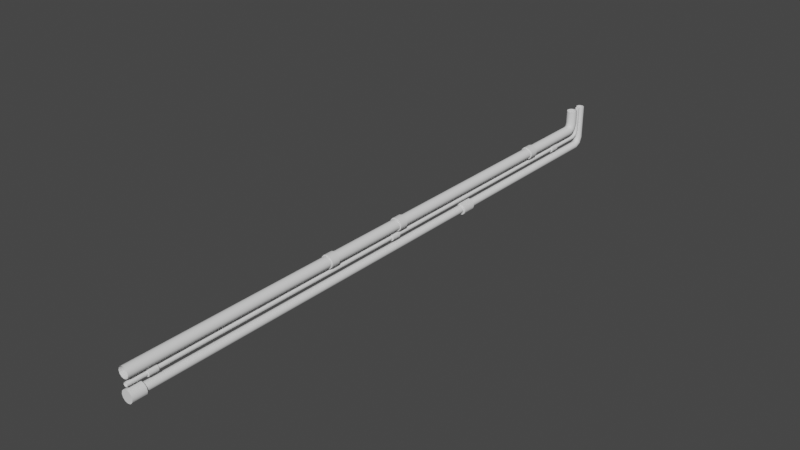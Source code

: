 # Source: pipes001.blend  (saved by Blender 3.4.6; exported with 4.5.12 LTS)
import bpy
from mathutils import Matrix  # noqa: F401  (used for matrix-valued properties, if any)

bpy.ops.wm.read_factory_settings(use_empty=True)
scene = bpy.context.scene
scene.name = 'Scene'

# ---- collections
col_collection = bpy.data.collections.new('Collection'); scene.collection.children.link(col_collection)

# ---- world
world_world = bpy.data.worlds.new('World'); scene.world = world_world
world_world.use_nodes = True; world_world.node_tree.nodes.clear()
_N = world_world.node_tree.nodes; _L = world_world.node_tree.links
n0 = _N.new('ShaderNodeOutputWorld'); n0.name = 'World Output'; n0.location = (300, 300)
n1 = _N.new('ShaderNodeBackground'); n1.name = 'Background'; n1.location = (10, 300)
n1.inputs[0].default_value = (0.05088, 0.05088, 0.05088, 1.0)
_L.new(n1.outputs[0], n0.inputs[0])
n0.is_active_output = True
world_world.color = (0.05088, 0.05088, 0.05088)
world_world.use_sun_shadow = False
world_world.sun_shadow_jitter_overblur = 0.0

# ---- meshes
me_vert_005 = bpy.data.meshes.new('Vert.005')
me_vert_005.from_pydata([(-0.0433, -2.794e-09, 0.025), (-0.025, -3.725e-09, 0.0433), (-3.199e-08, -5.588e-09, 0.05), (0.025, -3.725e-09, 0.0433), (0.0433, -9.313e-10, 0.025), (0.05, -3.553e-15, 4.768e-08), (0.0433, 1.863e-09, -0.025), (0.025, 3.725e-09, -0.0433), (5.742e-08, 5.588e-09, -0.05), (-0.025, 5.588e-09, -0.0433), (-0.0433, 2.794e-09, -0.025), (-0.05, 5.329e-15, -5.523e-08), (-0.0433, 5.434, 0.02452), (-0.025, 5.43, 0.04247), (-3.199e-08, 5.429, 0.04904), (0.025, 5.43, 0.04247), (0.0433, 5.434, 0.02452), (0.05, 5.438, 4.677e-08), (0.0433, 5.443, -0.02452), (0.025, 5.447, -0.04247), (5.742e-08, 5.448, -0.04904), (-0.025, 5.447, -0.04247), (-0.0433, 5.443, -0.02452), (-0.05, 5.438, -5.417e-08), (-0.0433, 5.467, 0.03681), (-0.025, 5.454, 0.04975), (-3.199e-08, 5.449, 0.05449), (0.025, 5.454, 0.04975), (0.0433, 5.467, 0.03681), (0.05, 5.485, 0.01914), (0.0433, 5.502, 0.001458), (0.025, 5.515, -0.01148), (5.742e-08, 5.52, -0.01622), (-0.025, 5.515, -0.01148), (-0.0433, 5.502, 0.001458), (-0.05, 5.485, 0.01914), (-0.0433, 5.479, 0.07021), (-0.025, 5.461, 0.07378), (-3.199e-08, 5.455, 0.07509), (0.025, 5.461, 0.07378), (0.0433, 5.479, 0.07021), (0.05, 5.504, 0.06533), (0.0433, 5.528, 0.06046), (0.025, 5.546, 0.05688), (5.742e-08, 5.553, 0.05558), (-0.025, 5.546, 0.05688), (-0.0433, 5.528, 0.06046), (-0.05, 5.504, 0.06533), (-0.0433, 5.479, 0.1976), (-0.025, 5.46, 0.1976), (-3.199e-08, 5.454, 0.1976), (0.025, 5.46, 0.1976), (0.0433, 5.479, 0.1976), (0.05, 5.504, 0.1976), (0.0433, 5.529, 0.1976), (0.025, 5.547, 0.1976), (5.742e-08, 5.554, 0.1976), (-0.025, 5.547, 0.1976), (-0.0433, 5.529, 0.1976), (-0.05, 5.504, 0.1976), (-0.01732, 5.612, 0.1976), (-0.01, 5.619, 0.1976), (-1.28e-08, 5.622, 0.1976), (0.01, 5.619, 0.1976), (0.01732, 5.612, 0.1976), (0.02, 5.602, 0.1976), (0.01732, 5.592, 0.1976), (0.01, 5.585, 0.1976), (2.297e-08, 5.582, 0.1976), (-0.01, 5.585, 0.1976), (-0.01732, 5.592, 0.1976), (-0.02, 5.602, 0.1976), (-0.01732, 5.612, -0.034), (-0.01, 5.619, -0.03543), (-1.28e-08, 5.622, -0.03595), (0.01, 5.619, -0.03543), (0.01732, 5.612, -0.034), (0.02, 5.602, -0.03205), (0.01732, 5.592, -0.0301), (0.01, 5.585, -0.02867), (2.297e-08, 5.582, -0.02814), (-0.01, 5.585, -0.02867), (-0.01732, 5.592, -0.0301), (-0.02, 5.602, -0.03205), (-0.01732, 5.59, -0.08529), (-0.01, 5.595, -0.09046), (-1.28e-08, 5.597, -0.09236), (0.01, 5.595, -0.09046), (0.01732, 5.59, -0.08529), (0.02, 5.583, -0.07822), (0.01732, 5.576, -0.07115), (0.01, 5.571, -0.06597), (2.297e-08, 5.569, -0.06407), (-0.01, 5.571, -0.06597), (-0.01732, 5.576, -0.07115), (-0.02, 5.583, -0.07822), (-0.01732, 5.539, -0.1071), (-0.01, 5.54, -0.1143), (-1.28e-08, 5.541, -0.117), (0.01, 5.54, -0.1143), (0.01732, 5.539, -0.1071), (0.02, 5.537, -0.09734), (0.01732, 5.535, -0.08753), (0.01, 5.533, -0.08035), (2.297e-08, 5.533, -0.07772), (-0.01, 5.533, -0.08035), (-0.01732, 5.535, -0.08753), (-0.02, 5.537, -0.09734), (-0.01732, 0.004525, -0.1073), (-0.01, 0.004525, -0.1147), (-1.28e-08, 0.004525, -0.1173), (0.01, 0.004525, -0.1147), (0.01732, 0.004525, -0.1073), (0.02, 0.004525, -0.09734), (0.01732, 0.004525, -0.08734), (0.01, 0.004525, -0.08002), (2.297e-08, 0.004525, -0.07734), (-0.01, 0.004525, -0.08002), (-0.01732, 0.004525, -0.08734), (-0.02, 0.004525, -0.09734), (-0.03291, 5.673, 0.1976), (-0.019, 5.687, 0.1976), (-2.431e-08, 5.692, 0.1976), (0.019, 5.687, 0.1976), (0.03291, 5.673, 0.1976), (0.038, 5.654, 0.1976), (0.03291, 5.635, 0.1976), (0.019, 5.621, 0.1976), (4.364e-08, 5.616, 0.1976), (-0.019, 5.621, 0.1976), (-0.03291, 5.635, 0.1976), (-0.038, 5.654, 0.1976), (-0.03291, 5.673, -0.1255), (-0.019, 5.686, -0.1282), (-2.431e-08, 5.691, -0.1292), (0.019, 5.686, -0.1282), (0.03291, 5.673, -0.1255), (0.038, 5.654, -0.1218), (0.03291, 5.635, -0.1181), (0.019, 5.622, -0.1154), (4.364e-08, 5.617, -0.1144), (-0.019, 5.622, -0.1154), (-0.03291, 5.635, -0.1181), (-0.038, 5.654, -0.1218), (-0.03291, 5.646, -0.1874), (-0.019, 5.656, -0.1973), (-2.431e-08, 5.659, -0.2009), (0.019, 5.656, -0.1973), (0.03291, 5.646, -0.1874), (0.038, 5.632, -0.174), (0.03291, 5.619, -0.1606), (0.019, 5.609, -0.1507), (4.364e-08, 5.606, -0.1471), (-0.019, 5.609, -0.1507), (-0.03291, 5.619, -0.1606), (-0.038, 5.632, -0.174), (-0.03291, 5.584, -0.2143), (-0.019, 5.587, -0.2279), (-2.431e-08, 5.588, -0.2329), (0.019, 5.587, -0.2279), (0.03291, 5.584, -0.2143), (0.038, 5.58, -0.1956), (0.03291, 5.577, -0.177), (0.019, 5.574, -0.1634), (4.364e-08, 5.573, -0.1584), (-0.019, 5.574, -0.1634), (-0.03291, 5.577, -0.177), (-0.038, 5.58, -0.1956), (-0.03291, 0.004525, -0.2146), (-0.019, 0.004525, -0.2286), (-2.431e-08, 0.004525, -0.2336), (0.019, 0.004525, -0.2286), (0.03291, 0.004525, -0.2146), (0.038, 0.004525, -0.1956), (0.03291, 0.004525, -0.1766), (0.019, 0.004525, -0.1627), (4.364e-08, 0.004525, -0.1576), (-0.019, 0.004525, -0.1627), (-0.03291, 0.004525, -0.1766), (-0.038, 0.004525, -0.1956)], [], [(0, 12, 23, 11), (1, 13, 12, 0), (2, 14, 13, 1), (3, 15, 14, 2), (4, 16, 15, 3), (5, 17, 16, 4), (6, 18, 17, 5), (7, 19, 18, 6), (8, 20, 19, 7), (9, 21, 20, 8), (10, 22, 21, 9), (11, 23, 22, 10), (12, 24, 35, 23), (13, 25, 24, 12), (14, 26, 25, 13), (15, 27, 26, 14), (16, 28, 27, 15), (17, 29, 28, 16), (18, 30, 29, 17), (19, 31, 30, 18), (20, 32, 31, 19), (21, 33, 32, 20), (22, 34, 33, 21), (23, 35, 34, 22), (24, 36, 47, 35), (25, 37, 36, 24), (26, 38, 37, 25), (27, 39, 38, 26), (28, 40, 39, 27), (29, 41, 40, 28), (30, 42, 41, 29), (31, 43, 42, 30), (32, 44, 43, 31), (33, 45, 44, 32), (34, 46, 45, 33), (35, 47, 46, 34), (36, 48, 59, 47), (37, 49, 48, 36), (38, 50, 49, 37), (39, 51, 50, 38), (40, 52, 51, 39), (41, 53, 52, 40), (42, 54, 53, 41), (43, 55, 54, 42), (44, 56, 55, 43), (45, 57, 56, 44), (46, 58, 57, 45), (47, 59, 58, 46), (60, 72, 83, 71), (61, 73, 72, 60), (62, 74, 73, 61), (63, 75, 74, 62), (64, 76, 75, 63), (65, 77, 76, 64), (66, 78, 77, 65), (67, 79, 78, 66), (68, 80, 79, 67), (69, 81, 80, 68), (70, 82, 81, 69), (71, 83, 82, 70), (72, 84, 95, 83), (73, 85, 84, 72), (74, 86, 85, 73), (75, 87, 86, 74), (76, 88, 87, 75), (77, 89, 88, 76), (78, 90, 89, 77), (79, 91, 90, 78), (80, 92, 91, 79), (81, 93, 92, 80), (82, 94, 93, 81), (83, 95, 94, 82), (84, 96, 107, 95), (85, 97, 96, 84), (86, 98, 97, 85), (87, 99, 98, 86), (88, 100, 99, 87), (89, 101, 100, 88), (90, 102, 101, 89), (91, 103, 102, 90), (92, 104, 103, 91), (93, 105, 104, 92), (94, 106, 105, 93), (95, 107, 106, 94), (96, 108, 119, 107), (97, 109, 108, 96), (98, 110, 109, 97), (99, 111, 110, 98), (100, 112, 111, 99), (101, 113, 112, 100), (102, 114, 113, 101), (103, 115, 114, 102), (104, 116, 115, 103), (105, 117, 116, 104), (106, 118, 117, 105), (107, 119, 118, 106), (120, 132, 143, 131), (121, 133, 132, 120), (122, 134, 133, 121), (123, 135, 134, 122), (124, 136, 135, 123), (125, 137, 136, 124), (126, 138, 137, 125), (127, 139, 138, 126), (128, 140, 139, 127), (129, 141, 140, 128), (130, 142, 141, 129), (131, 143, 142, 130), (132, 144, 155, 143), (133, 145, 144, 132), (134, 146, 145, 133), (135, 147, 146, 134), (136, 148, 147, 135), (137, 149, 148, 136), (138, 150, 149, 137), (139, 151, 150, 138), (140, 152, 151, 139), (141, 153, 152, 140), (142, 154, 153, 141), (143, 155, 154, 142), (144, 156, 167, 155), (145, 157, 156, 144), (146, 158, 157, 145), (147, 159, 158, 146), (148, 160, 159, 147), (149, 161, 160, 148), (150, 162, 161, 149), (151, 163, 162, 150), (152, 164, 163, 151), (153, 165, 164, 152), (154, 166, 165, 153), (155, 167, 166, 154), (156, 168, 179, 167), (157, 169, 168, 156), (158, 170, 169, 157), (159, 171, 170, 158), (160, 172, 171, 159), (161, 173, 172, 160), (162, 174, 173, 161), (163, 175, 174, 162), (164, 176, 175, 163), (165, 177, 176, 164), (166, 178, 177, 165), (167, 179, 178, 166)])
me_vert_005.polygons.foreach_set('use_smooth', [True] * 144)
_uv = me_vert_005.uv_layers.new(name='UVMap')
_uv.uv.foreach_set('vector', [0.0, 1.0, 0.25, 1.0, 0.25, 0.9167, 0.0, 0.9167, 0.0, 0.08333, 0.25, 0.08333, 0.25, 0.0, 0.0, 0.0, 0.0, 0.1667, 0.25, 0.1667, 0.25, 0.08333, 0.0, 0.08333, 0.0, 0.25, 0.25, 0.25, 0.25, 0.1667, 0.0, 0.1667, 0.0, 0.3333, 0.25, 0.3333, 0.25, 0.25, 0.0, 0.25, 0.0, 0.4167, 0.25, 0.4167, 0.25, 0.3333, 0.0, 0.3333, 0.0, 0.5, 0.25, 0.5, 0.25, 0.4167, 0.0, 0.4167, 0.0, 0.5833, 0.25, 0.5833, 0.25, 0.5, 0.0, 0.5, 0.0, 0.6667, 0.25, 0.6667, 0.25, 0.5833, 0.0, 0.5833, 0.0, 0.75, 0.25, 0.75, 0.25, 0.6667, 0.0, 0.6667, 0.0, 0.8333, 0.25, 0.8333, 0.25, 0.75, 0.0, 0.75, 0.0, 0.9167, 0.25, 0.9167, 0.25, 0.8333, 0.0, 0.8333, 0.25, 1.0, 0.5, 1.0, 0.5, 0.9167, 0.25, 0.9167, 0.25, 0.08333, 0.5, 0.08333, 0.5, 0.0, 0.25, 0.0, 0.25, 0.1667, 0.5, 0.1667, 0.5, 0.08333, 0.25, 0.08333, 0.25, 0.25, 0.5, 0.25, 0.5, 0.1667, 0.25, 0.1667, 0.25, 0.3333, 0.5, 0.3333, 0.5, 0.25, 0.25, 0.25, 0.25, 0.4167, 0.5, 0.4167, 0.5, 0.3333, 0.25, 0.3333, 0.25, 0.5, 0.5, 0.5, 0.5, 0.4167, 0.25, 0.4167, 0.25, 0.5833, 0.5, 0.5833, 0.5, 0.5, 0.25, 0.5, 0.25, 0.6667, 0.5, 0.6667, 0.5, 0.5833, 0.25, 0.5833, 0.25, 0.75, 0.5, 0.75, 0.5, 0.6667, 0.25, 0.6667, 0.25, 0.8333, 0.5, 0.8333, 0.5, 0.75, 0.25, 0.75, 0.25, 0.9167, 0.5, 0.9167, 0.5, 0.8333, 0.25, 0.8333, 0.5, 1.0, 0.75, 1.0, 0.75, 0.9167, 0.5, 0.9167, 0.5, 0.08333, 0.75, 0.08333, 0.75, 0.0, 0.5, 0.0, 0.5, 0.1667, 0.75, 0.1667, 0.75, 0.08333, 0.5, 0.08333, 0.5, 0.25, 0.75, 0.25, 0.75, 0.1667, 0.5, 0.1667, 0.5, 0.3333, 0.75, 0.3333, 0.75, 0.25, 0.5, 0.25, 0.5, 0.4167, 0.75, 0.4167, 0.75, 0.3333, 0.5, 0.3333, 0.5, 0.5, 0.75, 0.5, 0.75, 0.4167, 0.5, 0.4167, 0.5, 0.5833, 0.75, 0.5833, 0.75, 0.5, 0.5, 0.5, 0.5, 0.6667, 0.75, 0.6667, 0.75, 0.5833, 0.5, 0.5833, 0.5, 0.75, 0.75, 0.75, 0.75, 0.6667, 0.5, 0.6667, 0.5, 0.8333, 0.75, 0.8333, 0.75, 0.75, 0.5, 0.75, 0.5, 0.9167, 0.75, 0.9167, 0.75, 0.8333, 0.5, 0.8333, 0.75, 1.0, 1.0, 1.0, 1.0, 0.9167, 0.75, 0.9167, 0.75, 0.08333, 1.0, 0.08333, 1.0, 0.0, 0.75, 0.0, 0.75, 0.1667, 1.0, 0.1667, 1.0, 0.08333, 0.75, 0.08333, 0.75, 0.25, 1.0, 0.25, 1.0, 0.1667, 0.75, 0.1667, 0.75, 0.3333, 1.0, 0.3333, 1.0, 0.25, 0.75, 0.25, 0.75, 0.4167, 1.0, 0.4167, 1.0, 0.3333, 0.75, 0.3333, 0.75, 0.5, 1.0, 0.5, 1.0, 0.4167, 0.75, 0.4167, 0.75, 0.5833, 1.0, 0.5833, 1.0, 0.5, 0.75, 0.5, 0.75, 0.6667, 1.0, 0.6667, 1.0, 0.5833, 0.75, 0.5833, 0.75, 0.75, 1.0, 0.75, 1.0, 0.6667, 0.75, 0.6667, 0.75, 0.8333, 1.0, 0.8333, 1.0, 0.75, 0.75, 0.75, 0.75, 0.9167, 1.0, 0.9167, 1.0, 0.8333, 0.75, 0.8333, 0.0, 1.0, 0.25, 1.0, 0.25, 0.9167, 0.0, 0.9167, 0.0, 0.08333, 0.25, 0.08333, 0.25, 0.0, 0.0, 0.0, 0.0, 0.1667, 0.25, 0.1667, 0.25, 0.08333, 0.0, 0.08333, 0.0, 0.25, 0.25, 0.25, 0.25, 0.1667, 0.0, 0.1667, 0.0, 0.3333, 0.25, 0.3333, 0.25, 0.25, 0.0, 0.25, 0.0, 0.4167, 0.25, 0.4167, 0.25, 0.3333, 0.0, 0.3333, 0.0, 0.5, 0.25, 0.5, 0.25, 0.4167, 0.0, 0.4167, 0.0, 0.5833, 0.25, 0.5833, 0.25, 0.5, 0.0, 0.5, 0.0, 0.6667, 0.25, 0.6667, 0.25, 0.5833, 0.0, 0.5833, 0.0, 0.75, 0.25, 0.75, 0.25, 0.6667, 0.0, 0.6667, 0.0, 0.8333, 0.25, 0.8333, 0.25, 0.75, 0.0, 0.75, 0.0, 0.9167, 0.25, 0.9167, 0.25, 0.8333, 0.0, 0.8333, 0.25, 1.0, 0.5, 1.0, 0.5, 0.9167, 0.25, 0.9167, 0.25, 0.08333, 0.5, 0.08333, 0.5, 0.0, 0.25, 0.0, 0.25, 0.1667, 0.5, 0.1667, 0.5, 0.08333, 0.25, 0.08333, 0.25, 0.25, 0.5, 0.25, 0.5, 0.1667, 0.25, 0.1667, 0.25, 0.3333, 0.5, 0.3333, 0.5, 0.25, 0.25, 0.25, 0.25, 0.4167, 0.5, 0.4167, 0.5, 0.3333, 0.25, 0.3333, 0.25, 0.5, 0.5, 0.5, 0.5, 0.4167, 0.25, 0.4167, 0.25, 0.5833, 0.5, 0.5833, 0.5, 0.5, 0.25, 0.5, 0.25, 0.6667, 0.5, 0.6667, 0.5, 0.5833, 0.25, 0.5833, 0.25, 0.75, 0.5, 0.75, 0.5, 0.6667, 0.25, 0.6667, 0.25, 0.8333, 0.5, 0.8333, 0.5, 0.75, 0.25, 0.75, 0.25, 0.9167, 0.5, 0.9167, 0.5, 0.8333, 0.25, 0.8333, 0.5, 1.0, 0.75, 1.0, 0.75, 0.9167, 0.5, 0.9167, 0.5, 0.08333, 0.75, 0.08333, 0.75, 0.0, 0.5, 0.0, 0.5, 0.1667, 0.75, 0.1667, 0.75, 0.08333, 0.5, 0.08333, 0.5, 0.25, 0.75, 0.25, 0.75, 0.1667, 0.5, 0.1667, 0.5, 0.3333, 0.75, 0.3333, 0.75, 0.25, 0.5, 0.25, 0.5, 0.4167, 0.75, 0.4167, 0.75, 0.3333, 0.5, 0.3333, 0.5, 0.5, 0.75, 0.5, 0.75, 0.4167, 0.5, 0.4167, 0.5, 0.5833, 0.75, 0.5833, 0.75, 0.5, 0.5, 0.5, 0.5, 0.6667, 0.75, 0.6667, 0.75, 0.5833, 0.5, 0.5833, 0.5, 0.75, 0.75, 0.75, 0.75, 0.6667, 0.5, 0.6667, 0.5, 0.8333, 0.75, 0.8333, 0.75, 0.75, 0.5, 0.75, 0.5, 0.9167, 0.75, 0.9167, 0.75, 0.8333, 0.5, 0.8333, 0.75, 1.0, 1.0, 1.0, 1.0, 0.9167, 0.75, 0.9167, 0.75, 0.08333, 1.0, 0.08333, 1.0, 0.0, 0.75, 0.0, 0.75, 0.1667, 1.0, 0.1667, 1.0, 0.08333, 0.75, 0.08333, 0.75, 0.25, 1.0, 0.25, 1.0, 0.1667, 0.75, 0.1667, 0.75, 0.3333, 1.0, 0.3333, 1.0, 0.25, 0.75, 0.25, 0.75, 0.4167, 1.0, 0.4167, 1.0, 0.3333, 0.75, 0.3333, 0.75, 0.5, 1.0, 0.5, 1.0, 0.4167, 0.75, 0.4167, 0.75, 0.5833, 1.0, 0.5833, 1.0, 0.5, 0.75, 0.5, 0.75, 0.6667, 1.0, 0.6667, 1.0, 0.5833, 0.75, 0.5833, 0.75, 0.75, 1.0, 0.75, 1.0, 0.6667, 0.75, 0.6667, 0.75, 0.8333, 1.0, 0.8333, 1.0, 0.75, 0.75, 0.75, 0.75, 0.9167, 1.0, 0.9167, 1.0, 0.8333, 0.75, 0.8333, 0.0, 1.0, 0.25, 1.0, 0.25, 0.9167, 0.0, 0.9167, 0.0, 0.08333, 0.25, 0.08333, 0.25, 0.0, 0.0, 0.0, 0.0, 0.1667, 0.25, 0.1667, 0.25, 0.08333, 0.0, 0.08333, 0.0, 0.25, 0.25, 0.25, 0.25, 0.1667, 0.0, 0.1667, 0.0, 0.3333, 0.25, 0.3333, 0.25, 0.25, 0.0, 0.25, 0.0, 0.4167, 0.25, 0.4167, 0.25, 0.3333, 0.0, 0.3333, 0.0, 0.5, 0.25, 0.5, 0.25, 0.4167, 0.0, 0.4167, 0.0, 0.5833, 0.25, 0.5833, 0.25, 0.5, 0.0, 0.5, 0.0, 0.6667, 0.25, 0.6667, 0.25, 0.5833, 0.0, 0.5833, 0.0, 0.75, 0.25, 0.75, 0.25, 0.6667, 0.0, 0.6667, 0.0, 0.8333, 0.25, 0.8333, 0.25, 0.75, 0.0, 0.75, 0.0, 0.9167, 0.25, 0.9167, 0.25, 0.8333, 0.0, 0.8333, 0.25, 1.0, 0.5, 1.0, 0.5, 0.9167, 0.25, 0.9167, 0.25, 0.08333, 0.5, 0.08333, 0.5, 0.0, 0.25, 0.0, 0.25, 0.1667, 0.5, 0.1667, 0.5, 0.08333, 0.25, 0.08333, 0.25, 0.25, 0.5, 0.25, 0.5, 0.1667, 0.25, 0.1667, 0.25, 0.3333, 0.5, 0.3333, 0.5, 0.25, 0.25, 0.25, 0.25, 0.4167, 0.5, 0.4167, 0.5, 0.3333, 0.25, 0.3333, 0.25, 0.5, 0.5, 0.5, 0.5, 0.4167, 0.25, 0.4167, 0.25, 0.5833, 0.5, 0.5833, 0.5, 0.5, 0.25, 0.5, 0.25, 0.6667, 0.5, 0.6667, 0.5, 0.5833, 0.25, 0.5833, 0.25, 0.75, 0.5, 0.75, 0.5, 0.6667, 0.25, 0.6667, 0.25, 0.8333, 0.5, 0.8333, 0.5, 0.75, 0.25, 0.75, 0.25, 0.9167, 0.5, 0.9167, 0.5, 0.8333, 0.25, 0.8333, 0.5, 1.0, 0.75, 1.0, 0.75, 0.9167, 0.5, 0.9167, 0.5, 0.08333, 0.75, 0.08333, 0.75, 0.0, 0.5, 0.0, 0.5, 0.1667, 0.75, 0.1667, 0.75, 0.08333, 0.5, 0.08333, 0.5, 0.25, 0.75, 0.25, 0.75, 0.1667, 0.5, 0.1667, 0.5, 0.3333, 0.75, 0.3333, 0.75, 0.25, 0.5, 0.25, 0.5, 0.4167, 0.75, 0.4167, 0.75, 0.3333, 0.5, 0.3333, 0.5, 0.5, 0.75, 0.5, 0.75, 0.4167, 0.5, 0.4167, 0.5, 0.5833, 0.75, 0.5833, 0.75, 0.5, 0.5, 0.5, 0.5, 0.6667, 0.75, 0.6667, 0.75, 0.5833, 0.5, 0.5833, 0.5, 0.75, 0.75, 0.75, 0.75, 0.6667, 0.5, 0.6667, 0.5, 0.8333, 0.75, 0.8333, 0.75, 0.75, 0.5, 0.75, 0.5, 0.9167, 0.75, 0.9167, 0.75, 0.8333, 0.5, 0.8333, 0.75, 1.0, 1.0, 1.0, 1.0, 0.9167, 0.75, 0.9167, 0.75, 0.08333, 1.0, 0.08333, 1.0, 0.0, 0.75, 0.0, 0.75, 0.1667, 1.0, 0.1667, 1.0, 0.08333, 0.75, 0.08333, 0.75, 0.25, 1.0, 0.25, 1.0, 0.1667, 0.75, 0.1667, 0.75, 0.3333, 1.0, 0.3333, 1.0, 0.25, 0.75, 0.25, 0.75, 0.4167, 1.0, 0.4167, 1.0, 0.3333, 0.75, 0.3333, 0.75, 0.5, 1.0, 0.5, 1.0, 0.4167, 0.75, 0.4167, 0.75, 0.5833, 1.0, 0.5833, 1.0, 0.5, 0.75, 0.5, 0.75, 0.6667, 1.0, 0.6667, 1.0, 0.5833, 0.75, 0.5833, 0.75, 0.75, 1.0, 0.75, 1.0, 0.6667, 0.75, 0.6667, 0.75, 0.8333, 1.0, 0.8333, 1.0, 0.75, 0.75, 0.75, 0.75, 0.9167, 1.0, 0.9167, 1.0, 0.8333, 0.75, 0.8333])
me_vert_005.auto_texspace = False
me_vert_005.update()
me_vert_014 = bpy.data.meshes.new('Vert.014')
me_vert_014.from_pydata([(0.0485, -0.1458, -0.1676), (0.028, -0.1458, -0.1471), (2.737e-08, -0.1458, -0.1396), (-0.028, -0.1458, -0.1471), (-0.0485, -0.1458, -0.1676), (-0.056, -0.1458, -0.1956), (-0.0485, -0.1458, -0.2236), (-0.028, -0.1458, -0.2441), (-5.585e-08, -0.1458, -0.2516), (0.028, -0.1458, -0.2441), (0.0485, -0.1458, -0.2236), (0.056, -0.1458, -0.1956), (0.0485, -0.01715, -0.1676), (0.028, -0.01715, -0.1471), (2.737e-08, -0.01715, -0.1396), (-0.028, -0.01715, -0.1471), (-0.0485, -0.01715, -0.1676), (-0.056, -0.01715, -0.1956), (-0.0485, -0.01715, -0.2236), (-0.028, -0.01715, -0.2441), (-5.585e-08, -0.01715, -0.2516), (0.028, -0.01715, -0.2441), (0.0485, -0.01715, -0.2236), (0.056, -0.01715, -0.1956), (0.0485, -0.01715, -0.1676), (0.028, -0.01715, -0.1471), (2.737e-08, -0.01715, -0.1396), (-0.028, -0.01715, -0.1471), (-0.0485, -0.01715, -0.1676), (-0.056, -0.01715, -0.1956), (-0.0485, -0.01715, -0.2236), (-0.028, -0.01715, -0.2441), (-5.585e-08, -0.01715, -0.2516), (0.028, -0.01715, -0.2441), (0.0485, -0.01715, -0.2236), (0.056, -0.01715, -0.1956), (0.0485, -0.1458, -0.1676), (0.028, -0.1458, -0.1471), (2.737e-08, -0.1458, -0.1396), (-0.028, -0.1458, -0.1471), (-0.0485, -0.1458, -0.1676), (-0.056, -0.1458, -0.1956), (-0.0485, -0.1458, -0.2236), (-0.028, -0.1458, -0.2441), (-5.585e-08, -0.1458, -0.2516), (0.028, -0.1458, -0.2441), (0.0485, -0.1458, -0.2236), (0.056, -0.1458, -0.1956), (0.0485, 3.537, -0.1676), (0.028, 3.537, -0.1471), (2.737e-08, 3.537, -0.1396), (-0.028, 3.537, -0.1471), (-0.0485, 3.537, -0.1676), (-0.056, 3.537, -0.1956), (-0.0485, 3.537, -0.2236), (-0.028, 3.537, -0.2441), (-5.585e-08, 3.537, -0.2516), (0.028, 3.537, -0.2441), (0.0485, 3.537, -0.2236), (0.056, 3.537, -0.1956), (0.0485, 3.666, -0.1676), (0.028, 3.666, -0.1471), (2.737e-08, 3.666, -0.1396), (-0.028, 3.666, -0.1471), (-0.0485, 3.666, -0.1676), (-0.056, 3.666, -0.1956), (-0.0485, 3.666, -0.2236), (-0.028, 3.666, -0.2441), (-5.585e-08, 3.666, -0.2516), (0.028, 3.666, -0.2441), (0.0485, 3.666, -0.2236), (0.056, 3.666, -0.1956), (0.0485, 3.666, -0.1676), (0.028, 3.666, -0.1471), (2.737e-08, 3.666, -0.1396), (-0.028, 3.666, -0.1471), (-0.0485, 3.666, -0.1676), (-0.056, 3.666, -0.1956), (-0.0485, 3.666, -0.2236), (-0.028, 3.666, -0.2441), (-5.585e-08, 3.666, -0.2516), (0.028, 3.666, -0.2441), (0.0485, 3.666, -0.2236), (0.056, 3.666, -0.1956), (0.0485, 3.537, -0.1676), (0.028, 3.537, -0.1471), (2.737e-08, 3.537, -0.1396), (-0.028, 3.537, -0.1471), (-0.0485, 3.537, -0.1676), (-0.056, 3.537, -0.1956), (-0.0485, 3.537, -0.2236), (-0.028, 3.537, -0.2441), (-5.585e-08, 3.537, -0.2516), (0.028, 3.537, -0.2441), (0.0485, 3.537, -0.2236), (0.056, 3.537, -0.1956), (-0.05196, 1.891, 0.03), (-0.03, 1.891, 0.05196), (-3.839e-08, 1.891, 0.06), (0.03, 1.891, 0.05196), (0.05196, 1.891, 0.03), (0.06, 1.891, 5.722e-08), (0.05196, 1.891, -0.03), (0.03, 1.891, -0.05196), (6.89e-08, 1.891, -0.06), (-0.03, 1.891, -0.05196), (-0.05196, 1.891, -0.03), (-0.06, 1.891, -6.628e-08), (-0.05196, 1.809, 0.03), (-0.03, 1.809, 0.05196), (-3.839e-08, 1.809, 0.06), (0.03, 1.809, 0.05196), (0.05196, 1.809, 0.03), (0.06, 1.809, 5.722e-08), (0.05196, 1.809, -0.03), (0.03, 1.809, -0.05196), (6.89e-08, 1.809, -0.06), (-0.03, 1.809, -0.05196), (-0.05196, 1.809, -0.03), (-0.06, 1.809, -6.628e-08), (-0.05196, 1.809, 0.03), (-0.03, 1.809, 0.05196), (-3.839e-08, 1.809, 0.06), (0.03, 1.809, 0.05196), (0.05196, 1.809, 0.03), (0.06, 1.809, 5.722e-08), (0.05196, 1.809, -0.03), (0.03, 1.809, -0.05196), (6.89e-08, 1.809, -0.06), (-0.03, 1.809, -0.05196), (-0.05196, 1.809, -0.03), (-0.06, 1.809, -6.628e-08), (-0.05196, 1.891, 0.03), (-0.03, 1.891, 0.05196), (-3.839e-08, 1.891, 0.06), (0.03, 1.891, 0.05196), (0.05196, 1.891, 0.03), (0.06, 1.891, 5.722e-08), (0.05196, 1.891, -0.03), (0.03, 1.891, -0.05196), (6.89e-08, 1.891, -0.06), (-0.03, 1.891, -0.05196), (-0.05196, 1.891, -0.03), (-0.06, 1.891, -6.628e-08), (-0.05196, 4.652, 0.03), (-0.03, 4.652, 0.05196), (-3.839e-08, 4.652, 0.06), (0.03, 4.652, 0.05196), (0.05196, 4.652, 0.03), (0.06, 4.652, 5.722e-08), (0.05196, 4.652, -0.03), (0.03, 4.652, -0.05196), (6.89e-08, 4.652, -0.06), (-0.03, 4.652, -0.05196), (-0.05196, 4.652, -0.03), (-0.06, 4.652, -6.628e-08), (-0.05196, 4.57, 0.03), (-0.03, 4.57, 0.05196), (-3.839e-08, 4.57, 0.06), (0.03, 4.57, 0.05196), (0.05196, 4.57, 0.03), (0.06, 4.57, 5.722e-08), (0.05196, 4.57, -0.03), (0.03, 4.57, -0.05196), (6.89e-08, 4.57, -0.06), (-0.03, 4.57, -0.05196), (-0.05196, 4.57, -0.03), (-0.06, 4.57, -6.628e-08), (-0.05196, 4.57, 0.03), (-0.03, 4.57, 0.05196), (-3.839e-08, 4.57, 0.06), (0.03, 4.57, 0.05196), (0.05196, 4.57, 0.03), (0.06, 4.57, 5.722e-08), (0.05196, 4.57, -0.03), (0.03, 4.57, -0.05196), (6.89e-08, 4.57, -0.06), (-0.03, 4.57, -0.05196), (-0.05196, 4.57, -0.03), (-0.06, 4.57, -6.628e-08), (-0.05196, 4.652, 0.03), (-0.03, 4.652, 0.05196), (-3.839e-08, 4.652, 0.06), (0.03, 4.652, 0.05196), (0.05196, 4.652, 0.03), (0.06, 4.652, 5.722e-08), (0.05196, 4.652, -0.03), (0.03, 4.652, -0.05196), (6.89e-08, 4.652, -0.06), (-0.03, 4.652, -0.05196), (-0.05196, 4.652, -0.03), (-0.06, 4.652, -6.628e-08), (-0.05196, 2.721, 0.03), (-0.03, 2.721, 0.05196), (-3.839e-08, 2.721, 0.06), (0.03, 2.721, 0.05196), (0.05196, 2.721, 0.03), (0.06, 2.721, 5.722e-08), (0.05196, 2.721, -0.03), (0.03, 2.721, -0.05196), (6.89e-08, 2.721, -0.06), (-0.03, 2.721, -0.05196), (-0.05196, 2.721, -0.03), (-0.06, 2.721, -6.628e-08), (-0.05196, 2.64, 0.03), (-0.03, 2.64, 0.05196), (-3.839e-08, 2.64, 0.06), (0.03, 2.64, 0.05196), (0.05196, 2.64, 0.03), (0.06, 2.64, 5.722e-08), (0.05196, 2.64, -0.03), (0.03, 2.64, -0.05196), (6.89e-08, 2.64, -0.06), (-0.03, 2.64, -0.05196), (-0.05196, 2.64, -0.03), (-0.06, 2.64, -6.628e-08), (-0.05196, 2.64, 0.03), (-0.03, 2.64, 0.05196), (-3.839e-08, 2.64, 0.06), (0.03, 2.64, 0.05196), (0.05196, 2.64, 0.03), (0.06, 2.64, 5.722e-08), (0.05196, 2.64, -0.03), (0.03, 2.64, -0.05196), (6.89e-08, 2.64, -0.06), (-0.03, 2.64, -0.05196), (-0.05196, 2.64, -0.03), (-0.06, 2.64, -6.628e-08), (-0.05196, 2.721, 0.03), (-0.03, 2.721, 0.05196), (-3.839e-08, 2.721, 0.06), (0.03, 2.721, 0.05196), (0.05196, 2.721, 0.03), (0.06, 2.721, 5.722e-08), (0.05196, 2.721, -0.03), (0.03, 2.721, -0.05196), (6.89e-08, 2.721, -0.06), (-0.03, 2.721, -0.05196), (-0.05196, 2.721, -0.03), (-0.06, 2.721, -6.628e-08), (-0.02598, 0.1149, -0.08234), (-0.015, 0.1149, -0.07136), (-1.919e-08, 0.1149, -0.06734), (0.015, 0.1149, -0.07136), (0.02598, 0.1149, -0.08234), (0.03, 0.1149, -0.09734), (0.02598, 0.1149, -0.1123), (0.015, 0.1149, -0.1233), (3.445e-08, 0.1149, -0.1273), (-0.015, 0.1149, -0.1233), (-0.02598, 0.1149, -0.1123), (-0.03, 0.1149, -0.09734), (-0.02598, 0.02888, -0.08234), (-0.015, 0.02888, -0.07136), (-1.919e-08, 0.02888, -0.06734), (0.015, 0.02888, -0.07136), (0.02598, 0.02888, -0.08234), (0.03, 0.02888, -0.09734), (0.02598, 0.02888, -0.1123), (0.015, 0.02888, -0.1233), (3.445e-08, 0.02888, -0.1273), (-0.015, 0.02888, -0.1233), (-0.02598, 0.02888, -0.1123), (-0.03, 0.02888, -0.09734), (-0.02598, 0.02888, -0.08234), (-0.015, 0.02888, -0.07136), (-1.919e-08, 0.02888, -0.06734), (0.015, 0.02888, -0.07136), (0.02598, 0.02888, -0.08234), (0.03, 0.02888, -0.09734), (0.02598, 0.02888, -0.1123), (0.015, 0.02888, -0.1233), (3.445e-08, 0.02888, -0.1273), (-0.015, 0.02888, -0.1233), (-0.02598, 0.02888, -0.1123), (-0.03, 0.02888, -0.09734), (-0.02598, 0.1149, -0.08234), (-0.015, 0.1149, -0.07136), (-1.919e-08, 0.1149, -0.06734), (0.015, 0.1149, -0.07136), (0.02598, 0.1149, -0.08234), (0.03, 0.1149, -0.09734), (0.02598, 0.1149, -0.1123), (0.015, 0.1149, -0.1233), (3.445e-08, 0.1149, -0.1273), (-0.015, 0.1149, -0.1233), (-0.02598, 0.1149, -0.1123), (-0.03, 0.1149, -0.09734), (-0.02598, 2.663, -0.08234), (-0.015, 2.663, -0.07136), (-1.919e-08, 2.663, -0.06734), (0.015, 2.663, -0.07136), (0.02598, 2.663, -0.08234), (0.03, 2.663, -0.09734), (0.02598, 2.663, -0.1123), (0.015, 2.663, -0.1233), (3.445e-08, 2.663, -0.1273), (-0.015, 2.663, -0.1233), (-0.02598, 2.663, -0.1123), (-0.03, 2.663, -0.09734), (-0.02598, 2.577, -0.08234), (-0.015, 2.577, -0.07136), (-1.919e-08, 2.577, -0.06734), (0.015, 2.577, -0.07136), (0.02598, 2.577, -0.08234), (0.03, 2.577, -0.09734), (0.02598, 2.577, -0.1123), (0.015, 2.577, -0.1233), (3.445e-08, 2.577, -0.1273), (-0.015, 2.577, -0.1233), (-0.02598, 2.577, -0.1123), (-0.03, 2.577, -0.09734), (-0.02598, 2.577, -0.08234), (-0.015, 2.577, -0.07136), (-1.919e-08, 2.577, -0.06734), (0.015, 2.577, -0.07136), (0.02598, 2.577, -0.08234), (0.03, 2.577, -0.09734), (0.02598, 2.577, -0.1123), (0.015, 2.577, -0.1233), (3.445e-08, 2.577, -0.1273), (-0.015, 2.577, -0.1233), (-0.02598, 2.577, -0.1123), (-0.03, 2.577, -0.09734), (-0.02598, 2.663, -0.08234), (-0.015, 2.663, -0.07136), (-1.919e-08, 2.663, -0.06734), (0.015, 2.663, -0.07136), (0.02598, 2.663, -0.08234), (0.03, 2.663, -0.09734), (0.02598, 2.663, -0.1123), (0.015, 2.663, -0.1233), (3.445e-08, 2.663, -0.1273), (-0.015, 2.663, -0.1233), (-0.02598, 2.663, -0.1123), (-0.03, 2.663, -0.09734), (-0.02598, 5.074, -0.08234), (-0.015, 5.074, -0.07136), (-1.919e-08, 5.074, -0.06734), (0.015, 5.074, -0.07136), (0.02598, 5.074, -0.08234), (0.03, 5.074, -0.09734), (0.02598, 5.074, -0.1123), (0.015, 5.074, -0.1233), (3.445e-08, 5.074, -0.1273), (-0.015, 5.074, -0.1233), (-0.02598, 5.074, -0.1123), (-0.03, 5.074, -0.09734), (-0.02598, 4.988, -0.08234), (-0.015, 4.988, -0.07136), (-1.919e-08, 4.988, -0.06734), (0.015, 4.988, -0.07136), (0.02598, 4.988, -0.08234), (0.03, 4.988, -0.09734), (0.02598, 4.988, -0.1123), (0.015, 4.988, -0.1233), (3.445e-08, 4.988, -0.1273), (-0.015, 4.988, -0.1233), (-0.02598, 4.988, -0.1123), (-0.03, 4.988, -0.09734), (-0.02598, 4.988, -0.08234), (-0.015, 4.988, -0.07136), (-1.919e-08, 4.988, -0.06734), (0.015, 4.988, -0.07136), (0.02598, 4.988, -0.08234), (0.03, 4.988, -0.09734), (0.02598, 4.988, -0.1123), (0.015, 4.988, -0.1233), (3.445e-08, 4.988, -0.1273), (-0.015, 4.988, -0.1233), (-0.02598, 4.988, -0.1123), (-0.03, 4.988, -0.09734), (-0.02598, 5.074, -0.08234), (-0.015, 5.074, -0.07136), (-1.919e-08, 5.074, -0.06734), (0.015, 5.074, -0.07136), (0.02598, 5.074, -0.08234), (0.03, 5.074, -0.09734), (0.02598, 5.074, -0.1123), (0.015, 5.074, -0.1233), (3.445e-08, 5.074, -0.1273), (-0.015, 5.074, -0.1233), (-0.02598, 5.074, -0.1123), (-0.03, 5.074, -0.09734)], [], [(9, 7, 8), (10, 7, 9), (10, 6, 7), (11, 6, 10), (11, 5, 6), (0, 5, 11), (0, 4, 5), (1, 4, 0), (1, 3, 4), (2, 3, 1), (19, 21, 20), (19, 22, 21), (18, 22, 19), (18, 23, 22), (17, 23, 18), (17, 12, 23), (16, 12, 17), (16, 13, 12), (15, 13, 16), (15, 14, 13), (24, 36, 47, 35), (25, 37, 36, 24), (26, 38, 37, 25), (27, 39, 38, 26), (28, 40, 39, 27), (29, 41, 40, 28), (30, 42, 41, 29), (31, 43, 42, 30), (32, 44, 43, 31), (33, 45, 44, 32), (34, 46, 45, 33), (35, 47, 46, 34), (57, 55, 56), (58, 55, 57), (58, 54, 55), (59, 54, 58), (59, 53, 54), (48, 53, 59), (48, 52, 53), (49, 52, 48), (49, 51, 52), (50, 51, 49), (67, 69, 68), (67, 70, 69), (66, 70, 67), (66, 71, 70), (65, 71, 66), (65, 60, 71), (64, 60, 65), (64, 61, 60), (63, 61, 64), (63, 62, 61), (72, 84, 95, 83), (73, 85, 84, 72), (74, 86, 85, 73), (75, 87, 86, 74), (76, 88, 87, 75), (77, 89, 88, 76), (78, 90, 89, 77), (79, 91, 90, 78), (80, 92, 91, 79), (81, 93, 92, 80), (82, 94, 93, 81), (83, 95, 94, 82), (105, 103, 104), (106, 103, 105), (106, 102, 103), (107, 102, 106), (107, 101, 102), (96, 101, 107), (96, 100, 101), (97, 100, 96), (97, 99, 100), (98, 99, 97), (115, 117, 116), (115, 118, 117), (114, 118, 115), (114, 119, 118), (113, 119, 114), (113, 108, 119), (112, 108, 113), (112, 109, 108), (111, 109, 112), (111, 110, 109), (120, 132, 143, 131), (121, 133, 132, 120), (122, 134, 133, 121), (123, 135, 134, 122), (124, 136, 135, 123), (125, 137, 136, 124), (126, 138, 137, 125), (127, 139, 138, 126), (128, 140, 139, 127), (129, 141, 140, 128), (130, 142, 141, 129), (131, 143, 142, 130), (153, 151, 152), (154, 151, 153), (154, 150, 151), (155, 150, 154), (155, 149, 150), (144, 149, 155), (144, 148, 149), (145, 148, 144), (145, 147, 148), (146, 147, 145), (163, 165, 164), (163, 166, 165), (162, 166, 163), (162, 167, 166), (161, 167, 162), (161, 156, 167), (160, 156, 161), (160, 157, 156), (159, 157, 160), (159, 158, 157), (168, 180, 191, 179), (169, 181, 180, 168), (170, 182, 181, 169), (171, 183, 182, 170), (172, 184, 183, 171), (173, 185, 184, 172), (174, 186, 185, 173), (175, 187, 186, 174), (176, 188, 187, 175), (177, 189, 188, 176), (178, 190, 189, 177), (179, 191, 190, 178), (201, 199, 200), (202, 199, 201), (202, 198, 199), (203, 198, 202), (203, 197, 198), (192, 197, 203), (192, 196, 197), (193, 196, 192), (193, 195, 196), (194, 195, 193), (211, 213, 212), (211, 214, 213), (210, 214, 211), (210, 215, 214), (209, 215, 210), (209, 204, 215), (208, 204, 209), (208, 205, 204), (207, 205, 208), (207, 206, 205), (216, 228, 239, 227), (217, 229, 228, 216), (218, 230, 229, 217), (219, 231, 230, 218), (220, 232, 231, 219), (221, 233, 232, 220), (222, 234, 233, 221), (223, 235, 234, 222), (224, 236, 235, 223), (225, 237, 236, 224), (226, 238, 237, 225), (227, 239, 238, 226), (249, 247, 248), (250, 247, 249), (250, 246, 247), (251, 246, 250), (251, 245, 246), (240, 245, 251), (240, 244, 245), (241, 244, 240), (241, 243, 244), (242, 243, 241), (259, 261, 260), (259, 262, 261), (258, 262, 259), (258, 263, 262), (257, 263, 258), (257, 252, 263), (256, 252, 257), (256, 253, 252), (255, 253, 256), (255, 254, 253), (264, 276, 287, 275), (265, 277, 276, 264), (266, 278, 277, 265), (267, 279, 278, 266), (268, 280, 279, 267), (269, 281, 280, 268), (270, 282, 281, 269), (271, 283, 282, 270), (272, 284, 283, 271), (273, 285, 284, 272), (274, 286, 285, 273), (275, 287, 286, 274), (297, 295, 296), (298, 295, 297), (298, 294, 295), (299, 294, 298), (299, 293, 294), (288, 293, 299), (288, 292, 293), (289, 292, 288), (289, 291, 292), (290, 291, 289), (307, 309, 308), (307, 310, 309), (306, 310, 307), (306, 311, 310), (305, 311, 306), (305, 300, 311), (304, 300, 305), (304, 301, 300), (303, 301, 304), (303, 302, 301), (312, 324, 335, 323), (313, 325, 324, 312), (314, 326, 325, 313), (315, 327, 326, 314), (316, 328, 327, 315), (317, 329, 328, 316), (318, 330, 329, 317), (319, 331, 330, 318), (320, 332, 331, 319), (321, 333, 332, 320), (322, 334, 333, 321), (323, 335, 334, 322), (345, 343, 344), (346, 343, 345), (346, 342, 343), (347, 342, 346), (347, 341, 342), (336, 341, 347), (336, 340, 341), (337, 340, 336), (337, 339, 340), (338, 339, 337), (355, 357, 356), (355, 358, 357), (354, 358, 355), (354, 359, 358), (353, 359, 354), (353, 348, 359), (352, 348, 353), (352, 349, 348), (351, 349, 352), (351, 350, 349), (360, 372, 383, 371), (361, 373, 372, 360), (362, 374, 373, 361), (363, 375, 374, 362), (364, 376, 375, 363), (365, 377, 376, 364), (366, 378, 377, 365), (367, 379, 378, 366), (368, 380, 379, 367), (369, 381, 380, 368), (370, 382, 381, 369), (371, 383, 382, 370)])
me_vert_014.polygons.foreach_set('use_smooth', [True] * 256)
_uv = me_vert_014.uv_layers.new(name='UVMap')
_uv.uv.foreach_set('vector', [0.8182, 0.0, 0.6364, 0.0, 0.7273, 0.0, 0.9091, 0.0, 0.6364, 0.0, 0.8182, 0.0, 0.9091, 0.0, 0.5455, 0.0, 0.6364, 0.0, 1.0, 0.0, 0.5455, 0.0, 0.9091, 0.0, 1.0, 0.0, 0.4545, 0.0, 0.5455, 0.0, 0.0, 0.0, 0.4545, 0.0, 1.0, 0.0, 0.0, 0.0, 0.3636, 0.0, 0.4545, 0.0, 0.09091, 0.0, 0.3636, 0.0, 0.0, 0.0, 0.09091, 0.0, 0.2727, 0.0, 0.3636, 0.0, 0.1818, 0.0, 0.2727, 0.0, 0.09091, 0.0, 0.6364, 0.0, 0.8182, 0.0, 0.7273, 0.0, 0.6364, 0.0, 0.9091, 0.0, 0.8182, 0.0, 0.5455, 0.0, 0.9091, 0.0, 0.6364, 0.0, 0.5455, 0.0, 1.0, 0.0, 0.9091, 0.0, 0.4545, 0.0, 1.0, 0.0, 0.5455, 0.0, 0.4545, 0.0, 0.0, 0.0, 1.0, 0.0, 0.3636, 0.0, 0.0, 0.0, 0.4545, 0.0, 0.3636, 0.0, 0.09091, 0.0, 0.0, 0.0, 0.2727, 0.0, 0.09091, 0.0, 0.3636, 0.0, 0.2727, 0.0, 0.1818, 0.0, 0.09091, 0.0, 0.0, 1.0, 1.0, 1.0, 1.0, 0.9167, 0.0, 0.9167, 0.0, 0.08333, 1.0, 0.08333, 1.0, 0.0, 0.0, 0.0, 0.0, 0.1667, 1.0, 0.1667, 1.0, 0.08333, 0.0, 0.08333, 0.0, 0.25, 1.0, 0.25, 1.0, 0.1667, 0.0, 0.1667, 0.0, 0.3333, 1.0, 0.3333, 1.0, 0.25, 0.0, 0.25, 0.0, 0.4167, 1.0, 0.4167, 1.0, 0.3333, 0.0, 0.3333, 0.0, 0.5, 1.0, 0.5, 1.0, 0.4167, 0.0, 0.4167, 0.0, 0.5833, 1.0, 0.5833, 1.0, 0.5, 0.0, 0.5, 0.0, 0.6667, 1.0, 0.6667, 1.0, 0.5833, 0.0, 0.5833, 0.0, 0.75, 1.0, 0.75, 1.0, 0.6667, 0.0, 0.6667, 0.0, 0.8333, 1.0, 0.8333, 1.0, 0.75, 0.0, 0.75, 0.0, 0.9167, 1.0, 0.9167, 1.0, 0.8333, 0.0, 0.8333, 0.8182, 0.0, 0.6364, 0.0, 0.7273, 0.0, 0.9091, 0.0, 0.6364, 0.0, 0.8182, 0.0, 0.9091, 0.0, 0.5455, 0.0, 0.6364, 0.0, 1.0, 0.0, 0.5455, 0.0, 0.9091, 0.0, 1.0, 0.0, 0.4545, 0.0, 0.5455, 0.0, 0.0, 0.0, 0.4545, 0.0, 1.0, 0.0, 0.0, 0.0, 0.3636, 0.0, 0.4545, 0.0, 0.09091, 0.0, 0.3636, 0.0, 0.0, 0.0, 0.09091, 0.0, 0.2727, 0.0, 0.3636, 0.0, 0.1818, 0.0, 0.2727, 0.0, 0.09091, 0.0, 0.6364, 0.0, 0.8182, 0.0, 0.7273, 0.0, 0.6364, 0.0, 0.9091, 0.0, 0.8182, 0.0, 0.5455, 0.0, 0.9091, 0.0, 0.6364, 0.0, 0.5455, 0.0, 1.0, 0.0, 0.9091, 0.0, 0.4545, 0.0, 1.0, 0.0, 0.5455, 0.0, 0.4545, 0.0, 0.0, 0.0, 1.0, 0.0, 0.3636, 0.0, 0.0, 0.0, 0.4545, 0.0, 0.3636, 0.0, 0.09091, 0.0, 0.0, 0.0, 0.2727, 0.0, 0.09091, 0.0, 0.3636, 0.0, 0.2727, 0.0, 0.1818, 0.0, 0.09091, 0.0, 0.0, 1.0, 1.0, 1.0, 1.0, 0.9167, 0.0, 0.9167, 0.0, 0.08333, 1.0, 0.08333, 1.0, 0.0, 0.0, 0.0, 0.0, 0.1667, 1.0, 0.1667, 1.0, 0.08333, 0.0, 0.08333, 0.0, 0.25, 1.0, 0.25, 1.0, 0.1667, 0.0, 0.1667, 0.0, 0.3333, 1.0, 0.3333, 1.0, 0.25, 0.0, 0.25, 0.0, 0.4167, 1.0, 0.4167, 1.0, 0.3333, 0.0, 0.3333, 0.0, 0.5, 1.0, 0.5, 1.0, 0.4167, 0.0, 0.4167, 0.0, 0.5833, 1.0, 0.5833, 1.0, 0.5, 0.0, 0.5, 0.0, 0.6667, 1.0, 0.6667, 1.0, 0.5833, 0.0, 0.5833, 0.0, 0.75, 1.0, 0.75, 1.0, 0.6667, 0.0, 0.6667, 0.0, 0.8333, 1.0, 0.8333, 1.0, 0.75, 0.0, 0.75, 0.0, 0.9167, 1.0, 0.9167, 1.0, 0.8333, 0.0, 0.8333, 0.8182, 0.0, 0.6364, 0.0, 0.7273, 0.0, 0.9091, 0.0, 0.6364, 0.0, 0.8182, 0.0, 0.9091, 0.0, 0.5455, 0.0, 0.6364, 0.0, 1.0, 0.0, 0.5455, 0.0, 0.9091, 0.0, 1.0, 0.0, 0.4545, 0.0, 0.5455, 0.0, 0.0, 0.0, 0.4545, 0.0, 1.0, 0.0, 0.0, 0.0, 0.3636, 0.0, 0.4545, 0.0, 0.09091, 0.0, 0.3636, 0.0, 0.0, 0.0, 0.09091, 0.0, 0.2727, 0.0, 0.3636, 0.0, 0.1818, 0.0, 0.2727, 0.0, 0.09091, 0.0, 0.6364, 0.0, 0.8182, 0.0, 0.7273, 0.0, 0.6364, 0.0, 0.9091, 0.0, 0.8182, 0.0, 0.5455, 0.0, 0.9091, 0.0, 0.6364, 0.0, 0.5455, 0.0, 1.0, 0.0, 0.9091, 0.0, 0.4545, 0.0, 1.0, 0.0, 0.5455, 0.0, 0.4545, 0.0, 0.0, 0.0, 1.0, 0.0, 0.3636, 0.0, 0.0, 0.0, 0.4545, 0.0, 0.3636, 0.0, 0.09091, 0.0, 0.0, 0.0, 0.2727, 0.0, 0.09091, 0.0, 0.3636, 0.0, 0.2727, 0.0, 0.1818, 0.0, 0.09091, 0.0, 0.0, 1.0, 1.0, 1.0, 1.0, 0.9167, 0.0, 0.9167, 0.0, 0.08333, 1.0, 0.08333, 1.0, 0.0, 0.0, 0.0, 0.0, 0.1667, 1.0, 0.1667, 1.0, 0.08333, 0.0, 0.08333, 0.0, 0.25, 1.0, 0.25, 1.0, 0.1667, 0.0, 0.1667, 0.0, 0.3333, 1.0, 0.3333, 1.0, 0.25, 0.0, 0.25, 0.0, 0.4167, 1.0, 0.4167, 1.0, 0.3333, 0.0, 0.3333, 0.0, 0.5, 1.0, 0.5, 1.0, 0.4167, 0.0, 0.4167, 0.0, 0.5833, 1.0, 0.5833, 1.0, 0.5, 0.0, 0.5, 0.0, 0.6667, 1.0, 0.6667, 1.0, 0.5833, 0.0, 0.5833, 0.0, 0.75, 1.0, 0.75, 1.0, 0.6667, 0.0, 0.6667, 0.0, 0.8333, 1.0, 0.8333, 1.0, 0.75, 0.0, 0.75, 0.0, 0.9167, 1.0, 0.9167, 1.0, 0.8333, 0.0, 0.8333, 0.8182, 0.0, 0.6364, 0.0, 0.7273, 0.0, 0.9091, 0.0, 0.6364, 0.0, 0.8182, 0.0, 0.9091, 0.0, 0.5455, 0.0, 0.6364, 0.0, 1.0, 0.0, 0.5455, 0.0, 0.9091, 0.0, 1.0, 0.0, 0.4545, 0.0, 0.5455, 0.0, 0.0, 0.0, 0.4545, 0.0, 1.0, 0.0, 0.0, 0.0, 0.3636, 0.0, 0.4545, 0.0, 0.09091, 0.0, 0.3636, 0.0, 0.0, 0.0, 0.09091, 0.0, 0.2727, 0.0, 0.3636, 0.0, 0.1818, 0.0, 0.2727, 0.0, 0.09091, 0.0, 0.6364, 0.0, 0.8182, 0.0, 0.7273, 0.0, 0.6364, 0.0, 0.9091, 0.0, 0.8182, 0.0, 0.5455, 0.0, 0.9091, 0.0, 0.6364, 0.0, 0.5455, 0.0, 1.0, 0.0, 0.9091, 0.0, 0.4545, 0.0, 1.0, 0.0, 0.5455, 0.0, 0.4545, 0.0, 0.0, 0.0, 1.0, 0.0, 0.3636, 0.0, 0.0, 0.0, 0.4545, 0.0, 0.3636, 0.0, 0.09091, 0.0, 0.0, 0.0, 0.2727, 0.0, 0.09091, 0.0, 0.3636, 0.0, 0.2727, 0.0, 0.1818, 0.0, 0.09091, 0.0, 0.0, 1.0, 1.0, 1.0, 1.0, 0.9167, 0.0, 0.9167, 0.0, 0.08333, 1.0, 0.08333, 1.0, 0.0, 0.0, 0.0, 0.0, 0.1667, 1.0, 0.1667, 1.0, 0.08333, 0.0, 0.08333, 0.0, 0.25, 1.0, 0.25, 1.0, 0.1667, 0.0, 0.1667, 0.0, 0.3333, 1.0, 0.3333, 1.0, 0.25, 0.0, 0.25, 0.0, 0.4167, 1.0, 0.4167, 1.0, 0.3333, 0.0, 0.3333, 0.0, 0.5, 1.0, 0.5, 1.0, 0.4167, 0.0, 0.4167, 0.0, 0.5833, 1.0, 0.5833, 1.0, 0.5, 0.0, 0.5, 0.0, 0.6667, 1.0, 0.6667, 1.0, 0.5833, 0.0, 0.5833, 0.0, 0.75, 1.0, 0.75, 1.0, 0.6667, 0.0, 0.6667, 0.0, 0.8333, 1.0, 0.8333, 1.0, 0.75, 0.0, 0.75, 0.0, 0.9167, 1.0, 0.9167, 1.0, 0.8333, 0.0, 0.8333, 0.8182, 0.0, 0.6364, 0.0, 0.7273, 0.0, 0.9091, 0.0, 0.6364, 0.0, 0.8182, 0.0, 0.9091, 0.0, 0.5455, 0.0, 0.6364, 0.0, 1.0, 0.0, 0.5455, 0.0, 0.9091, 0.0, 1.0, 0.0, 0.4545, 0.0, 0.5455, 0.0, 0.0, 0.0, 0.4545, 0.0, 1.0, 0.0, 0.0, 0.0, 0.3636, 0.0, 0.4545, 0.0, 0.09091, 0.0, 0.3636, 0.0, 0.0, 0.0, 0.09091, 0.0, 0.2727, 0.0, 0.3636, 0.0, 0.1818, 0.0, 0.2727, 0.0, 0.09091, 0.0, 0.6364, 0.0, 0.8182, 0.0, 0.7273, 0.0, 0.6364, 0.0, 0.9091, 0.0, 0.8182, 0.0, 0.5455, 0.0, 0.9091, 0.0, 0.6364, 0.0, 0.5455, 0.0, 1.0, 0.0, 0.9091, 0.0, 0.4545, 0.0, 1.0, 0.0, 0.5455, 0.0, 0.4545, 0.0, 0.0, 0.0, 1.0, 0.0, 0.3636, 0.0, 0.0, 0.0, 0.4545, 0.0, 0.3636, 0.0, 0.09091, 0.0, 0.0, 0.0, 0.2727, 0.0, 0.09091, 0.0, 0.3636, 0.0, 0.2727, 0.0, 0.1818, 0.0, 0.09091, 0.0, 0.0, 1.0, 1.0, 1.0, 1.0, 0.9167, 0.0, 0.9167, 0.0, 0.08333, 1.0, 0.08333, 1.0, 0.0, 0.0, 0.0, 0.0, 0.1667, 1.0, 0.1667, 1.0, 0.08333, 0.0, 0.08333, 0.0, 0.25, 1.0, 0.25, 1.0, 0.1667, 0.0, 0.1667, 0.0, 0.3333, 1.0, 0.3333, 1.0, 0.25, 0.0, 0.25, 0.0, 0.4167, 1.0, 0.4167, 1.0, 0.3333, 0.0, 0.3333, 0.0, 0.5, 1.0, 0.5, 1.0, 0.4167, 0.0, 0.4167, 0.0, 0.5833, 1.0, 0.5833, 1.0, 0.5, 0.0, 0.5, 0.0, 0.6667, 1.0, 0.6667, 1.0, 0.5833, 0.0, 0.5833, 0.0, 0.75, 1.0, 0.75, 1.0, 0.6667, 0.0, 0.6667, 0.0, 0.8333, 1.0, 0.8333, 1.0, 0.75, 0.0, 0.75, 0.0, 0.9167, 1.0, 0.9167, 1.0, 0.8333, 0.0, 0.8333, 0.8182, 0.0, 0.6364, 0.0, 0.7273, 0.0, 0.9091, 0.0, 0.6364, 0.0, 0.8182, 0.0, 0.9091, 0.0, 0.5455, 0.0, 0.6364, 0.0, 1.0, 0.0, 0.5455, 0.0, 0.9091, 0.0, 1.0, 0.0, 0.4545, 0.0, 0.5455, 0.0, 0.0, 0.0, 0.4545, 0.0, 1.0, 0.0, 0.0, 0.0, 0.3636, 0.0, 0.4545, 0.0, 0.09091, 0.0, 0.3636, 0.0, 0.0, 0.0, 0.09091, 0.0, 0.2727, 0.0, 0.3636, 0.0, 0.1818, 0.0, 0.2727, 0.0, 0.09091, 0.0, 0.6364, 0.0, 0.8182, 0.0, 0.7273, 0.0, 0.6364, 0.0, 0.9091, 0.0, 0.8182, 0.0, 0.5455, 0.0, 0.9091, 0.0, 0.6364, 0.0, 0.5455, 0.0, 1.0, 0.0, 0.9091, 0.0, 0.4545, 0.0, 1.0, 0.0, 0.5455, 0.0, 0.4545, 0.0, 0.0, 0.0, 1.0, 0.0, 0.3636, 0.0, 0.0, 0.0, 0.4545, 0.0, 0.3636, 0.0, 0.09091, 0.0, 0.0, 0.0, 0.2727, 0.0, 0.09091, 0.0, 0.3636, 0.0, 0.2727, 0.0, 0.1818, 0.0, 0.09091, 0.0, 0.0, 1.0, 1.0, 1.0, 1.0, 0.9167, 0.0, 0.9167, 0.0, 0.08333, 1.0, 0.08333, 1.0, 0.0, 0.0, 0.0, 0.0, 0.1667, 1.0, 0.1667, 1.0, 0.08333, 0.0, 0.08333, 0.0, 0.25, 1.0, 0.25, 1.0, 0.1667, 0.0, 0.1667, 0.0, 0.3333, 1.0, 0.3333, 1.0, 0.25, 0.0, 0.25, 0.0, 0.4167, 1.0, 0.4167, 1.0, 0.3333, 0.0, 0.3333, 0.0, 0.5, 1.0, 0.5, 1.0, 0.4167, 0.0, 0.4167, 0.0, 0.5833, 1.0, 0.5833, 1.0, 0.5, 0.0, 0.5, 0.0, 0.6667, 1.0, 0.6667, 1.0, 0.5833, 0.0, 0.5833, 0.0, 0.75, 1.0, 0.75, 1.0, 0.6667, 0.0, 0.6667, 0.0, 0.8333, 1.0, 0.8333, 1.0, 0.75, 0.0, 0.75, 0.0, 0.9167, 1.0, 0.9167, 1.0, 0.8333, 0.0, 0.8333, 0.8182, 0.0, 0.6364, 0.0, 0.7273, 0.0, 0.9091, 0.0, 0.6364, 0.0, 0.8182, 0.0, 0.9091, 0.0, 0.5455, 0.0, 0.6364, 0.0, 1.0, 0.0, 0.5455, 0.0, 0.9091, 0.0, 1.0, 0.0, 0.4545, 0.0, 0.5455, 0.0, 0.0, 0.0, 0.4545, 0.0, 1.0, 0.0, 0.0, 0.0, 0.3636, 0.0, 0.4545, 0.0, 0.09091, 0.0, 0.3636, 0.0, 0.0, 0.0, 0.09091, 0.0, 0.2727, 0.0, 0.3636, 0.0, 0.1818, 0.0, 0.2727, 0.0, 0.09091, 0.0, 0.6364, 0.0, 0.8182, 0.0, 0.7273, 0.0, 0.6364, 0.0, 0.9091, 0.0, 0.8182, 0.0, 0.5455, 0.0, 0.9091, 0.0, 0.6364, 0.0, 0.5455, 0.0, 1.0, 0.0, 0.9091, 0.0, 0.4545, 0.0, 1.0, 0.0, 0.5455, 0.0, 0.4545, 0.0, 0.0, 0.0, 1.0, 0.0, 0.3636, 0.0, 0.0, 0.0, 0.4545, 0.0, 0.3636, 0.0, 0.09091, 0.0, 0.0, 0.0, 0.2727, 0.0, 0.09091, 0.0, 0.3636, 0.0, 0.2727, 0.0, 0.1818, 0.0, 0.09091, 0.0, 0.0, 1.0, 1.0, 1.0, 1.0, 0.9167, 0.0, 0.9167, 0.0, 0.08333, 1.0, 0.08333, 1.0, 0.0, 0.0, 0.0, 0.0, 0.1667, 1.0, 0.1667, 1.0, 0.08333, 0.0, 0.08333, 0.0, 0.25, 1.0, 0.25, 1.0, 0.1667, 0.0, 0.1667, 0.0, 0.3333, 1.0, 0.3333, 1.0, 0.25, 0.0, 0.25, 0.0, 0.4167, 1.0, 0.4167, 1.0, 0.3333, 0.0, 0.3333, 0.0, 0.5, 1.0, 0.5, 1.0, 0.4167, 0.0, 0.4167, 0.0, 0.5833, 1.0, 0.5833, 1.0, 0.5, 0.0, 0.5, 0.0, 0.6667, 1.0, 0.6667, 1.0, 0.5833, 0.0, 0.5833, 0.0, 0.75, 1.0, 0.75, 1.0, 0.6667, 0.0, 0.6667, 0.0, 0.8333, 1.0, 0.8333, 1.0, 0.75, 0.0, 0.75, 0.0, 0.9167, 1.0, 0.9167, 1.0, 0.8333, 0.0, 0.8333, 0.8182, 0.0, 0.6364, 0.0, 0.7273, 0.0, 0.9091, 0.0, 0.6364, 0.0, 0.8182, 0.0, 0.9091, 0.0, 0.5455, 0.0, 0.6364, 0.0, 1.0, 0.0, 0.5455, 0.0, 0.9091, 0.0, 1.0, 0.0, 0.4545, 0.0, 0.5455, 0.0, 0.0, 0.0, 0.4545, 0.0, 1.0, 0.0, 0.0, 0.0, 0.3636, 0.0, 0.4545, 0.0, 0.09091, 0.0, 0.3636, 0.0, 0.0, 0.0, 0.09091, 0.0, 0.2727, 0.0, 0.3636, 0.0, 0.1818, 0.0, 0.2727, 0.0, 0.09091, 0.0, 0.6364, 0.0, 0.8182, 0.0, 0.7273, 0.0, 0.6364, 0.0, 0.9091, 0.0, 0.8182, 0.0, 0.5455, 0.0, 0.9091, 0.0, 0.6364, 0.0, 0.5455, 0.0, 1.0, 0.0, 0.9091, 0.0, 0.4545, 0.0, 1.0, 0.0, 0.5455, 0.0, 0.4545, 0.0, 0.0, 0.0, 1.0, 0.0, 0.3636, 0.0, 0.0, 0.0, 0.4545, 0.0, 0.3636, 0.0, 0.09091, 0.0, 0.0, 0.0, 0.2727, 0.0, 0.09091, 0.0, 0.3636, 0.0, 0.2727, 0.0, 0.1818, 0.0, 0.09091, 0.0, 0.0, 1.0, 1.0, 1.0, 1.0, 0.9167, 0.0, 0.9167, 0.0, 0.08333, 1.0, 0.08333, 1.0, 0.0, 0.0, 0.0, 0.0, 0.1667, 1.0, 0.1667, 1.0, 0.08333, 0.0, 0.08333, 0.0, 0.25, 1.0, 0.25, 1.0, 0.1667, 0.0, 0.1667, 0.0, 0.3333, 1.0, 0.3333, 1.0, 0.25, 0.0, 0.25, 0.0, 0.4167, 1.0, 0.4167, 1.0, 0.3333, 0.0, 0.3333, 0.0, 0.5, 1.0, 0.5, 1.0, 0.4167, 0.0, 0.4167, 0.0, 0.5833, 1.0, 0.5833, 1.0, 0.5, 0.0, 0.5, 0.0, 0.6667, 1.0, 0.6667, 1.0, 0.5833, 0.0, 0.5833, 0.0, 0.75, 1.0, 0.75, 1.0, 0.6667, 0.0, 0.6667, 0.0, 0.8333, 1.0, 0.8333, 1.0, 0.75, 0.0, 0.75, 0.0, 0.9167, 1.0, 0.9167, 1.0, 0.8333, 0.0, 0.8333])
me_vert_014.auto_texspace = False
me_vert_014.update()

# ---- objects
ob_vert_001 = bpy.data.objects.new('Vert.001', me_vert_005)
ob_vert_010 = bpy.data.objects.new('Vert.010', me_vert_014)

# ---- transforms, parenting, visibility, modifiers, constraints
ob_vert_001.location = (0.0, 0.0, 0.0)
ob_vert_010.location = (0.0, 0.1503, 0.0)

# ---- collection membership
col_collection.objects.link(ob_vert_001)
col_collection.objects.link(ob_vert_010)

# ---- scene / render settings (as saved in the file)
scene.frame_start = 1; scene.frame_end = 250; scene.frame_set(1)
scene.render.engine = 'BLENDER_EEVEE_NEXT'
scene.cycles.sampling_pattern = 'TABULATED_SOBOL'
scene.cycles.use_light_tree = False
scene.view_settings.view_transform = 'Filmic'
bpy.context.view_layer.update()

# ---- added for rendering (the .blend has no active camera and no usable light): camera, sun
cam_auto = bpy.data.cameras.new('AutoCamera')
cam_auto.lens = 50.0
cam_auto.sensor_width = 36.0
cam_auto.clip_end = 1000.0
ob_auto_camera = bpy.data.objects.new('AutoCamera', cam_auto)
scene.collection.objects.link(ob_auto_camera)
ob_auto_camera.location = (5.28403, -3.49478, 4.20019)
ob_auto_camera.rotation_euler = (1.09748, -7.21219e-08, 0.694738)
scene.camera = ob_auto_camera
light_auto_sun = bpy.data.lights.new('AutoSun', 'SUN')
light_auto_sun.energy = 3.0
light_auto_sun.angle = 0.0523599
ob_auto_sun = bpy.data.objects.new('AutoSun', light_auto_sun)
scene.collection.objects.link(ob_auto_sun)
ob_auto_sun.rotation_euler = (0.872665, 0.174533, 0.523599)
bpy.context.view_layer.update()
